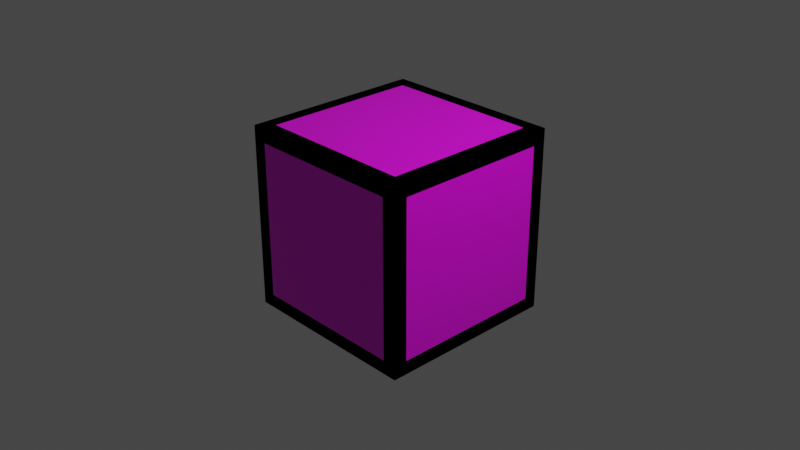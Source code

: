 # Source: Crates.blend  (saved by Blender 2.93.21; exported with 4.5.12 LTS)
import bpy
from mathutils import Matrix  # noqa: F401  (used for matrix-valued properties, if any)

bpy.ops.wm.read_factory_settings(use_empty=True)
scene = bpy.context.scene
scene.name = 'Scene'

# ---- collections
col_collection = bpy.data.collections.new('Collection'); scene.collection.children.link(col_collection)

# ---- images (referenced by path relative to the original .blend; pixels are not part of the script)
import os
ASSET_DIR = os.environ.get("B2B_ASSET_DIR", "")  # directory of the original .blend (textures are referenced by path, not embedded)
HERE = os.path.dirname(os.path.abspath(__file__))  # packed textures are extracted next to this script under _unpacked/

def load_image(name, relpath, width, height, colorspace="sRGB"):
    """Load a texture the original file referenced (path relative to the .blend, or extracted next to this script)."""
    p = next((c for c in (os.path.join(HERE, relpath), os.path.join(ASSET_DIR, relpath)) if relpath and os.path.exists(c)), "")
    if p:
        img = bpy.data.images.load(p, check_existing=True)
        img.name = name
    else:  # same state as the original file: an image datablock whose file is absent (Cycles renders it pink)
        img = bpy.data.images.new(name, width, height)
        img.source = "FILE"
        img.filepath = "//" + (relpath or name)
    img.colorspace_settings.name = colorspace
    return img
img_palette_png = load_image('Palette.png', 'Palette.png', 1024, 1024, 'sRGB')

# ---- materials (node trees are filled in below, after node groups)
mat_material = bpy.data.materials.new('Material')
mat_material.alpha_threshold = 0.0
mat_material.use_transparent_shadow = False
mat_material.line_color = (0.0, 0.0, 0.0, 1.0)

# ---- material node trees
mat_material.use_nodes = True; mat_material.node_tree.nodes.clear()
_N = mat_material.node_tree.nodes; _L = mat_material.node_tree.links
n0 = _N.new('ShaderNodeOutputMaterial'); n0.name = 'Material Output'; n0.location = (300, 300)
n1 = _N.new('ShaderNodeBsdfPrincipled'); n1.name = 'Principled BSDF'; n1.location = (10, 300)
n1.distribution = 'GGX'
n1.subsurface_method = 'BURLEY'
n1.inputs[2].default_value = 0.4
n1.inputs[3].default_value = 1.45
n1.inputs[27].default_value = (0.0, 0.0, 0.0, 1.0)
n1.inputs[28].default_value = 1.0
n2 = _N.new('ShaderNodeTexImage'); n2.name = 'Image Texture'; n2.location = (-401, 154)
n2.image = img_palette_png
n2.interpolation = 'Closest'
_L.new(n1.outputs[0], n0.inputs[0])
_L.new(n2.outputs[0], n1.inputs[0])
n0.is_active_output = True

# ---- world
world_world = bpy.data.worlds.new('World'); scene.world = world_world
world_world.use_nodes = True; world_world.node_tree.nodes.clear()
_N = world_world.node_tree.nodes; _L = world_world.node_tree.links
n0 = _N.new('ShaderNodeOutputWorld'); n0.name = 'World Output'; n0.location = (300, 300)
n1 = _N.new('ShaderNodeBackground'); n1.name = 'Background'; n1.location = (10, 300)
n1.inputs[0].default_value = (0.05088, 0.05088, 0.05088, 1.0)
_L.new(n1.outputs[0], n0.inputs[0])
n0.is_active_output = True
world_world.color = (0.05088, 0.05088, 0.05088)
world_world.use_sun_shadow = False
world_world.sun_shadow_jitter_overblur = 0.0

# ---- cameras
cam_camera = bpy.data.cameras.new('Camera')
cam_camera.clip_end = 100.0
cam_camera.ortho_scale = 7.314

# ---- lights
light_light = bpy.data.lights.new('Light', 'POINT')
light_light.transmission_factor = 0.0
light_light.energy = 1000.0
light_light.shadow_soft_size = 0.1
light_light.shadow_maximum_resolution = 0.006
light_light.use_absolute_resolution = True

# ---- meshes
me_cube = bpy.data.meshes.new('Cube')
me_cube.from_pydata([(1.0, 1.0, 1.0), (1.0, 1.0, -1.0), (1.0, -1.0, 1.0), (1.0, -1.0, -1.0), (-1.0, 1.0, 1.0), (-1.0, 1.0, -1.0), (-1.0, -1.0, 1.0), (-1.0, -1.0, -1.0)], [], [(0, 4, 6, 2), (3, 2, 6, 7), (7, 6, 4, 5), (5, 1, 3, 7), (1, 0, 2, 3), (5, 4, 0, 1)])
_uv = me_cube.uv_layers.new(name='UVMap')
_uv.uv.foreach_set('vector', [0.5625, 0.438, 0.5757, 0.438, 0.5757, 0.4513, 0.5625, 0.4513, 0.5492, 0.4513, 0.5625, 0.4513, 0.5625, 0.4646, 0.5492, 0.4646, 0.5492, 0.4114, 0.5625, 0.4114, 0.5625, 0.4247, 0.5492, 0.4247, 0.5359, 0.438, 0.5492, 0.438, 0.5492, 0.4513, 0.5359, 0.4513, 0.5492, 0.438, 0.5625, 0.438, 0.5625, 0.4513, 0.5492, 0.4513, 0.5492, 0.4247, 0.5625, 0.4247, 0.5625, 0.438, 0.5492, 0.438])
me_cube.materials.append(mat_material)
me_cube.use_remesh_preserve_volume = False
me_cube.use_remesh_preserve_attributes = False
me_cube.use_mirror_vertex_groups = False
me_cube.update()
me_cube_001 = bpy.data.meshes.new('Cube.001')
me_cube_001.from_pydata([(-0.85, 0.85, 0.85), (0.85, 0.85, 0.85), (0.85, -0.85, 0.85), (-0.85, -0.85, 0.85), (0.85, -0.85, 0.85), (0.85, -0.85, -0.85), (-0.85, -0.85, -0.85), (-0.85, -0.85, 0.85), (-0.85, -0.85, -0.85), (-0.85, -0.85, 0.85), (-0.85, 0.85, -0.85), (-0.85, 0.85, 0.85), (0.85, 0.85, -0.85), (-0.85, 0.85, -0.85), (-0.85, -0.85, -0.85), (0.85, -0.85, -0.85), (0.85, 0.85, 0.85), (0.85, 0.85, -0.85), (0.85, -0.85, -0.85), (0.85, -0.85, 0.85), (-0.85, 0.85, 0.85), (-0.85, 0.85, -0.85), (0.85, 0.85, -0.85), (0.85, 0.85, 0.85)], [], [(1, 0, 3, 2), (5, 4, 7, 6), (8, 9, 11, 10), (13, 12, 15, 14), (17, 16, 19, 18), (21, 20, 23, 22)])
_uv = me_cube_001.uv_layers.new(name='UVMap')
_uv.uv.foreach_set('vector', [0.5634, 0.439, 0.5747, 0.439, 0.5747, 0.4503, 0.5634, 0.4503, 0.5502, 0.4523, 0.5615, 0.4523, 0.5615, 0.4636, 0.5502, 0.4636, 0.5502, 0.4124, 0.5615, 0.4124, 0.5615, 0.4237, 0.5502, 0.4237, 0.5369, 0.439, 0.5482, 0.439, 0.5482, 0.4503, 0.5369, 0.4503, 0.5502, 0.439, 0.5615, 0.439, 0.5615, 0.4503, 0.5502, 0.4503, 0.5502, 0.4257, 0.5615, 0.4257, 0.5615, 0.437, 0.5502, 0.437])
me_cube_001.materials.append(mat_material)
me_cube_001.use_remesh_preserve_volume = False
me_cube_001.use_remesh_preserve_attributes = False
me_cube_001.use_mirror_vertex_groups = False
me_cube_001.update()
me_cube_002 = bpy.data.meshes.new('Cube.002')
me_cube_002.from_pydata([(1.0, 1.0, 1.0), (1.0, 1.0, -1.0), (1.0, -1.0, 1.0), (1.0, -1.0, -1.0), (-1.0, 1.0, 1.0), (-1.0, 1.0, -1.0), (-1.0, -1.0, 1.0), (-1.0, -1.0, -1.0), (0.85, 0.85, 1.0), (-0.85, 0.85, 1.0), (-0.85, -0.85, 1.0), (0.85, -0.85, 1.0), (0.85, -1.0, -0.85), (0.85, -1.0, 0.85), (-0.85, -1.0, 0.85), (-0.85, -1.0, -0.85), (-1.0, -0.85, -0.85), (-1.0, -0.85, 0.85), (-1.0, 0.85, 0.85), (-1.0, 0.85, -0.85), (-0.85, 0.85, -1.0), (0.85, 0.85, -1.0), (0.85, -0.85, -1.0), (-0.85, -0.85, -1.0), (1.0, 0.85, -0.85), (1.0, 0.85, 0.85), (1.0, -0.85, 0.85), (1.0, -0.85, -0.85), (-0.85, 1.0, -0.85), (-0.85, 1.0, 0.85), (0.85, 1.0, 0.85), (0.85, 1.0, -0.85), (-0.85, 0.85, 0.85), (0.85, 0.85, 0.85), (0.85, -0.85, 0.85), (-0.85, -0.85, 0.85), (0.85, -0.85, 0.85), (0.85, -0.85, -0.85), (-0.85, -0.85, -0.85), (-0.85, -0.85, 0.85), (-0.85, -0.85, -0.85), (-0.85, -0.85, 0.85), (-0.85, 0.85, -0.85), (-0.85, 0.85, 0.85), (0.85, 0.85, -0.85), (-0.85, 0.85, -0.85), (-0.85, -0.85, -0.85), (0.85, -0.85, -0.85), (0.85, 0.85, 0.85), (0.85, 0.85, -0.85), (0.85, -0.85, -0.85), (0.85, -0.85, 0.85), (-0.85, 0.85, 0.85), (-0.85, 0.85, -0.85), (0.85, 0.85, -0.85), (0.85, 0.85, 0.85)], [], [(24, 25, 48, 49), (19, 16, 40, 42), (9, 10, 35, 32), (20, 21, 44, 45), (15, 12, 37, 38), (16, 17, 41, 40), (0, 4, 9, 8), (4, 6, 10, 9), (6, 2, 11, 10), (2, 0, 8, 11), (3, 2, 13, 12), (2, 6, 14, 13), (6, 7, 15, 14), (7, 3, 12, 15), (7, 6, 17, 16), (6, 4, 18, 17), (4, 5, 19, 18), (5, 7, 16, 19), (5, 1, 21, 20), (1, 3, 22, 21), (3, 7, 23, 22), (7, 5, 20, 23), (1, 0, 25, 24), (0, 2, 26, 25), (2, 3, 27, 26), (3, 1, 24, 27), (5, 4, 29, 28), (4, 0, 30, 29), (0, 1, 31, 30), (1, 5, 28, 31), (13, 14, 39, 36), (23, 20, 45, 46), (28, 29, 52, 53), (10, 11, 34, 35), (17, 18, 43, 41), (27, 24, 49, 50), (14, 15, 38, 39), (21, 22, 47, 44), (31, 28, 53, 54), (18, 19, 42, 43), (25, 26, 51, 48), (22, 23, 46, 47), (29, 30, 55, 52), (26, 27, 50, 51), (30, 31, 54, 55), (8, 9, 32, 33), (12, 13, 36, 37), (11, 8, 33, 34)])
_uv = me_cube_002.uv_layers.new(name='UVMap')
_uv.uv.foreach_set('vector', [0.5502, 0.439, 0.5615, 0.439, 0.5615, 0.439, 0.5502, 0.439, 0.5502, 0.4237, 0.5502, 0.4124, 0.5502, 0.4124, 0.5502, 0.4237, 0.5747, 0.439, 0.5747, 0.4503, 0.5747, 0.4503, 0.5747, 0.439, 0.5369, 0.439, 0.5482, 0.439, 0.5482, 0.439, 0.5369, 0.439, 0.5502, 0.4636, 0.5502, 0.4523, 0.5502, 0.4523, 0.5502, 0.4636, 0.5502, 0.4124, 0.5615, 0.4124, 0.5615, 0.4124, 0.5502, 0.4124, 0.5625, 0.438, 0.5757, 0.438, 0.5747, 0.439, 0.5634, 0.439, 0.5757, 0.438, 0.5757, 0.4513, 0.5747, 0.4503, 0.5747, 0.439, 0.5757, 0.4513, 0.5625, 0.4513, 0.5634, 0.4503, 0.5747, 0.4503, 0.5625, 0.4513, 0.5625, 0.438, 0.5634, 0.439, 0.5634, 0.4503, 0.5492, 0.4513, 0.5625, 0.4513, 0.5615, 0.4523, 0.5502, 0.4523, 0.5625, 0.4513, 0.5625, 0.4646, 0.5615, 0.4636, 0.5615, 0.4523, 0.5625, 0.4646, 0.5492, 0.4646, 0.5502, 0.4636, 0.5615, 0.4636, 0.5492, 0.4646, 0.5492, 0.4513, 0.5502, 0.4523, 0.5502, 0.4636, 0.5492, 0.4114, 0.5625, 0.4114, 0.5615, 0.4124, 0.5502, 0.4124, 0.5625, 0.4114, 0.5625, 0.4247, 0.5615, 0.4237, 0.5615, 0.4124, 0.5625, 0.4247, 0.5492, 0.4247, 0.5502, 0.4237, 0.5615, 0.4237, 0.5492, 0.4247, 0.5492, 0.4114, 0.5502, 0.4124, 0.5502, 0.4237, 0.5359, 0.438, 0.5492, 0.438, 0.5482, 0.439, 0.5369, 0.439, 0.5492, 0.438, 0.5492, 0.4513, 0.5482, 0.4503, 0.5482, 0.439, 0.5492, 0.4513, 0.5359, 0.4513, 0.5369, 0.4503, 0.5482, 0.4503, 0.5359, 0.4513, 0.5359, 0.438, 0.5369, 0.439, 0.5369, 0.4503, 0.5492, 0.438, 0.5625, 0.438, 0.5615, 0.439, 0.5502, 0.439, 0.5625, 0.438, 0.5625, 0.4513, 0.5615, 0.4503, 0.5615, 0.439, 0.5625, 0.4513, 0.5492, 0.4513, 0.5502, 0.4503, 0.5615, 0.4503, 0.5492, 0.4513, 0.5492, 0.438, 0.5502, 0.439, 0.5502, 0.4503, 0.5492, 0.4247, 0.5625, 0.4247, 0.5615, 0.4257, 0.5502, 0.4257, 0.5625, 0.4247, 0.5625, 0.438, 0.5615, 0.437, 0.5615, 0.4257, 0.5625, 0.438, 0.5492, 0.438, 0.5502, 0.437, 0.5615, 0.437, 0.5492, 0.438, 0.5492, 0.4247, 0.5502, 0.4257, 0.5502, 0.437, 0.5615, 0.4523, 0.5615, 0.4636, 0.5615, 0.4636, 0.5615, 0.4523, 0.5369, 0.4503, 0.5369, 0.439, 0.5369, 0.439, 0.5369, 0.4503, 0.5502, 0.4257, 0.5615, 0.4257, 0.5615, 0.4257, 0.5502, 0.4257, 0.5747, 0.4503, 0.5634, 0.4503, 0.5634, 0.4503, 0.5747, 0.4503, 0.5615, 0.4124, 0.5615, 0.4237, 0.5615, 0.4237, 0.5615, 0.4124, 0.5502, 0.4503, 0.5502, 0.439, 0.5502, 0.439, 0.5502, 0.4503, 0.5615, 0.4636, 0.5502, 0.4636, 0.5502, 0.4636, 0.5615, 0.4636, 0.5482, 0.439, 0.5482, 0.4503, 0.5482, 0.4503, 0.5482, 0.439, 0.5502, 0.437, 0.5502, 0.4257, 0.5502, 0.4257, 0.5502, 0.437, 0.5615, 0.4237, 0.5502, 0.4237, 0.5502, 0.4237, 0.5615, 0.4237, 0.5615, 0.439, 0.5615, 0.4503, 0.5615, 0.4503, 0.5615, 0.439, 0.5482, 0.4503, 0.5369, 0.4503, 0.5369, 0.4503, 0.5482, 0.4503, 0.5615, 0.4257, 0.5615, 0.437, 0.5615, 0.437, 0.5615, 0.4257, 0.5615, 0.4503, 0.5502, 0.4503, 0.5502, 0.4503, 0.5615, 0.4503, 0.5615, 0.437, 0.5502, 0.437, 0.5502, 0.437, 0.5615, 0.437, 0.5634, 0.439, 0.5747, 0.439, 0.5747, 0.439, 0.5634, 0.439, 0.5502, 0.4523, 0.5615, 0.4523, 0.5615, 0.4523, 0.5502, 0.4523, 0.5634, 0.4503, 0.5634, 0.439, 0.5634, 0.439, 0.5634, 0.4503])
me_cube_002.materials.append(mat_material)
me_cube_002.use_remesh_preserve_volume = False
me_cube_002.use_remesh_preserve_attributes = False
me_cube_002.use_mirror_vertex_groups = False
me_cube_002.update()

# ---- objects
ob_backup_cube = bpy.data.objects.new('BackUp cube', me_cube)
ob_light = bpy.data.objects.new('Light', light_light)
ob_camera = bpy.data.objects.new('Camera', cam_camera)
ob_crate = bpy.data.objects.new('Crate', me_cube_001)
ob_crate_001 = bpy.data.objects.new('Crate.001', me_cube_002)

# ---- transforms, parenting, visibility, modifiers, constraints
ob_backup_cube.location = (0.0, 0.0, 0.0)
ob_backup_cube.lock_rotations_4d = False
ob_backup_cube.empty_display_type = 'ARROWS'
ob_backup_cube.lineart.crease_threshold = 0.0
ob_light.location = (4.076, 1.005, 5.904)
ob_light.rotation_euler = (0.6503, 0.05522, 1.866)
ob_light.lock_rotations_4d = False
ob_light.empty_display_type = 'ARROWS'
ob_light.color = (0.0, 0.0, 0.0, 0.0)
ob_light.lineart.crease_threshold = 0.0
ob_camera.location = (7.359, -6.926, 4.958)
ob_camera.rotation_euler = (1.109, 0.0, 0.8149)
ob_camera.lock_rotations_4d = False
ob_camera.empty_display_type = 'ARROWS'
ob_camera.color = (0.0, 0.0, 0.0, 0.0)
ob_camera.display_type = 'WIRE'
ob_camera.lineart.crease_threshold = 0.0
ob_crate.location = (0.0, 0.0, 0.0)
ob_crate.lock_rotations_4d = False
ob_crate.empty_display_type = 'ARROWS'
ob_crate.lineart.crease_threshold = 0.0
ob_crate_001.location = (0.0, 0.0, 0.0)
ob_crate_001.lock_rotations_4d = False
ob_crate_001.empty_display_type = 'ARROWS'
ob_crate_001.lineart.crease_threshold = 0.0

# ---- collection membership
col_collection.objects.link(ob_backup_cube)
col_collection.objects.link(ob_light)
col_collection.objects.link(ob_camera)
col_collection.objects.link(ob_crate)
col_collection.objects.link(ob_crate_001)

# ---- scene / render settings (as saved in the file)
scene.camera = ob_camera
scene.frame_start = 1; scene.frame_end = 250; scene.frame_set(1)
scene.render.engine = 'BLENDER_EEVEE_NEXT'
scene.cycles.use_denoising = False
scene.cycles.samples = 128
scene.cycles.sampling_pattern = 'TABULATED_SOBOL'
scene.cycles.use_adaptive_sampling = False
scene.cycles.use_light_tree = False
scene.view_settings.view_transform = 'Filmic'
bpy.context.view_layer.update()
